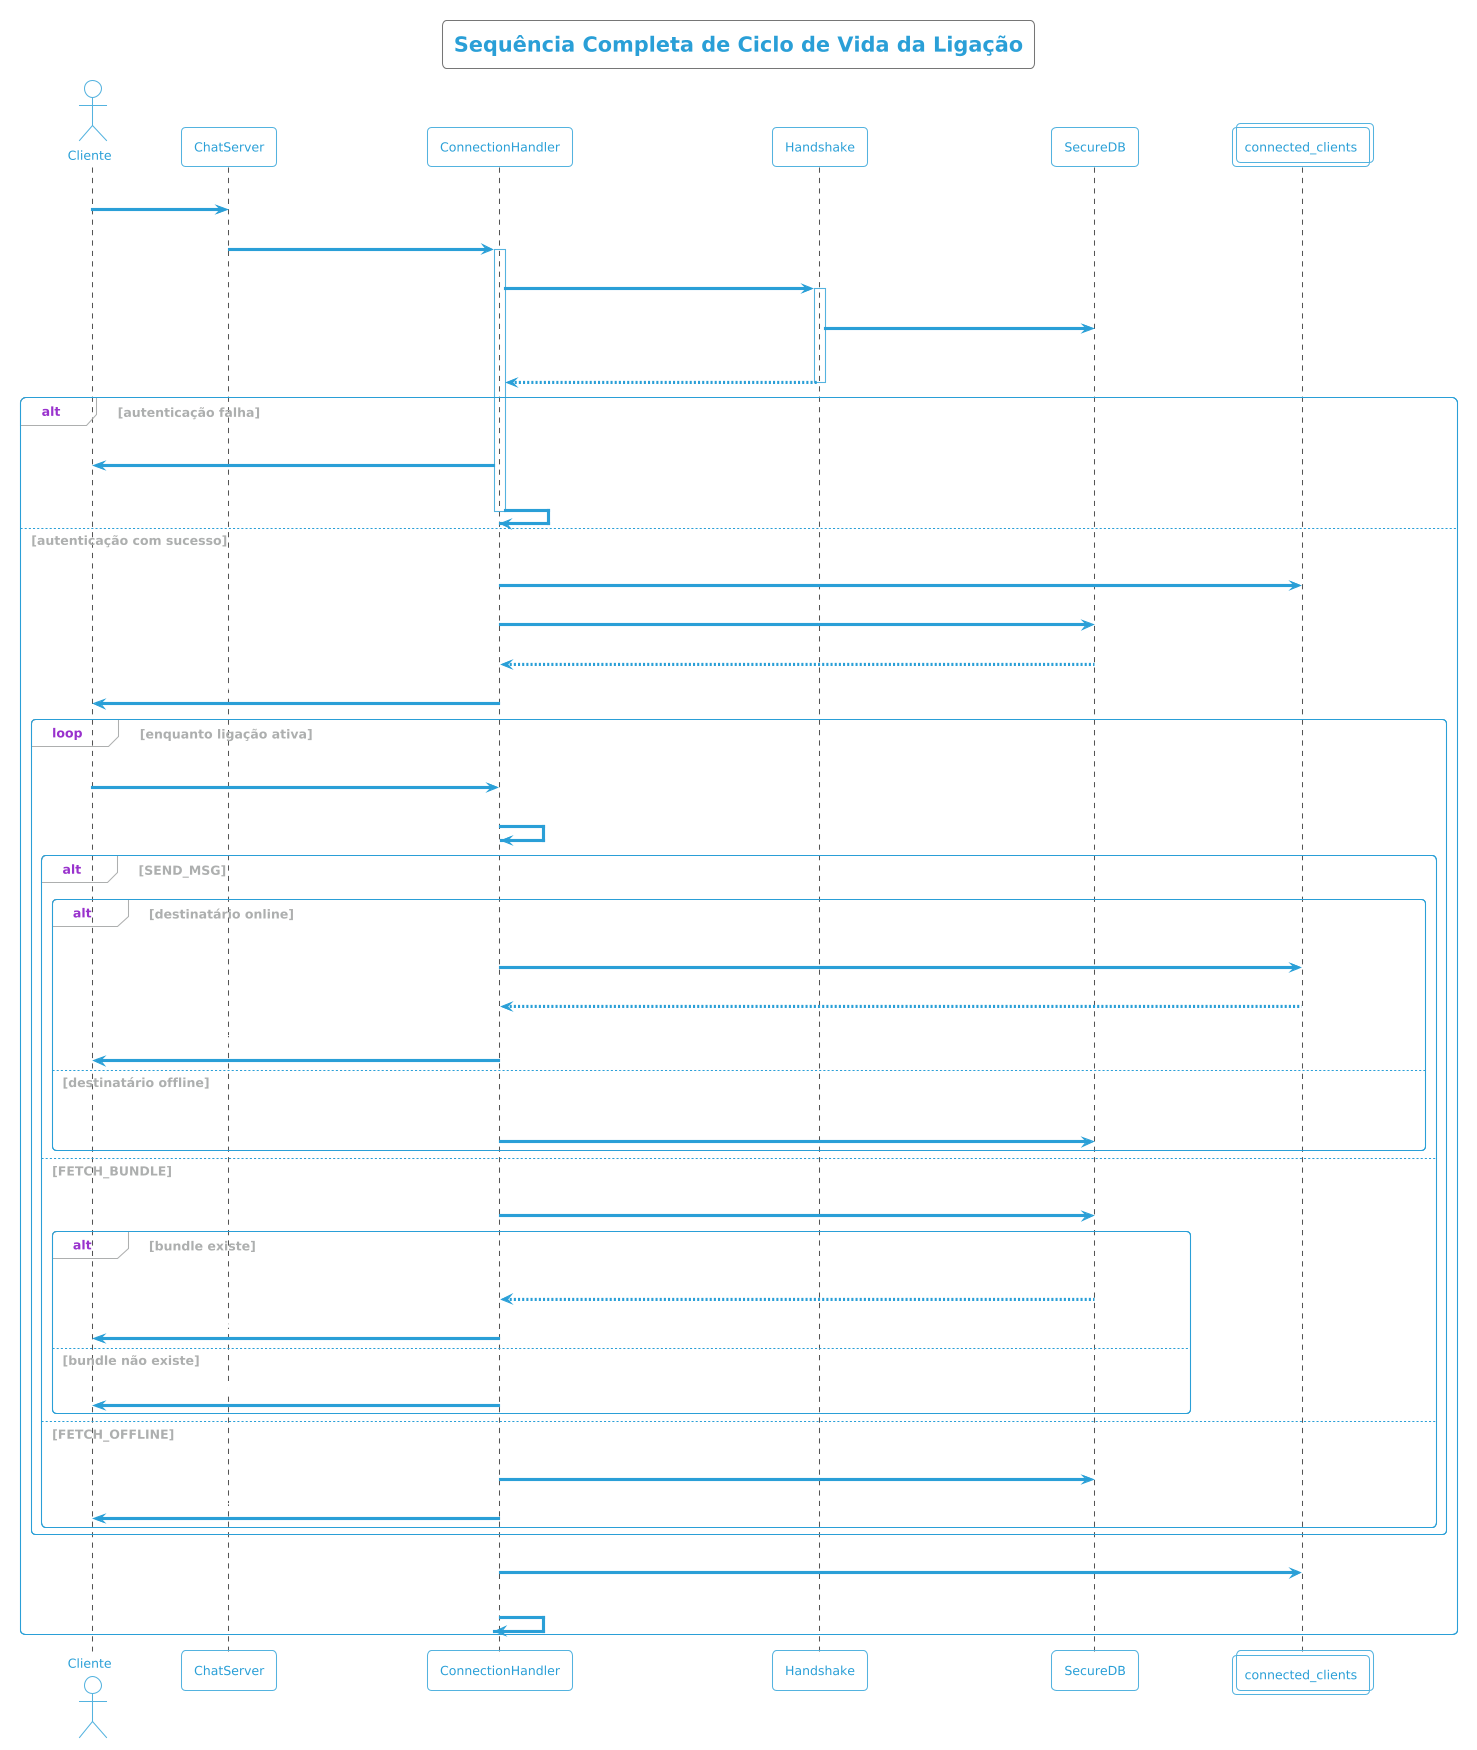

The diagram above was rendered by PlantUML. Its source (embedded in the PNG):
@startuml
!theme cyborg-outline
title Sequência Completa de Ciclo de Vida da Ligação
autonumber

actor "Cliente" as Client
participant "ChatServer" as Server
participant "ConnectionHandler" as Handler
participant "Handshake" as HS
participant "SecureDB" as DB
collections "connected_clients" as Online

Client -> Server : TCP connect
Server -> Handler : criar handler(reader, writer, addr)
activate Handler

Handler -> HS : server_handshake(reader, writer, db, ca)
activate HS
HS -> DB : get_user_hash(...) / store_user(...)
HS --> Handler : (transport_key_recv,\ntransport_key_send, username)
deactivate HS

alt autenticação falha
  Handler -> Client : AUTH_FAIL / close
  Handler -> Handler : fechar socket
  deactivate Handler
else autenticação com sucesso
  Handler -> Online : add(username -> handler)

  Handler -> DB : pop_offline_messages(username)
  DB --> Handler : lista de mensagens
  Handler -> Client : OFFLINE_MESSAGES(lista)

  loop enquanto ligação ativa
    Client -> Handler : mensagem cifrada (framed)
    Handler -> Handler : dispatch por MsgType

    alt SEND_MSG
      alt destinatário online
        Handler -> Online : lookup(recipient)
        Online --> Handler : recipient_handler
        Handler -> Client : (via recipient_handler)\nDELIVER_MSG(payload_json)
      else destinatário offline
        Handler -> DB : store_offline_message(recipient,\nsender, payload_json)
      end
    else FETCH_BUNDLE
      Handler -> DB : get_user_bundle(target)
      alt bundle existe
        DB --> Handler : bundle + cert
        Handler -> Client : BUNDLE_RESPONSE
      else bundle não existe
        Handler -> Client : BUNDLE_NOT_FOUND
      end
    else FETCH_OFFLINE
      Handler -> DB : pop_offline_messages(username)
      Handler -> Client : OFFLINE_MESSAGES(lista)
    end
  end

  Handler -> Online : remove(username)
  Handler -> Handler : fechar socket
  deactivate Handler
end
@enduml